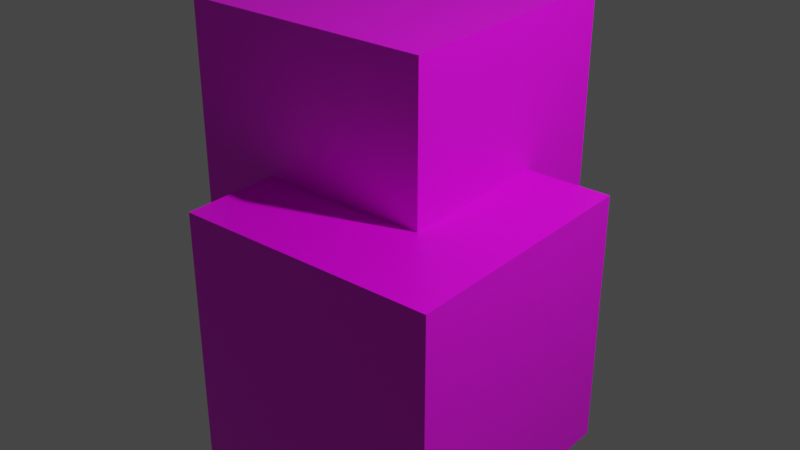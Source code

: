 # Source: cube1.blend  (saved by Blender 2.91.10; exported with 4.5.12 LTS)
import bpy
from mathutils import Matrix  # noqa: F401  (used for matrix-valued properties, if any)

bpy.ops.wm.read_factory_settings(use_empty=True)
scene = bpy.context.scene
scene.name = 'Scene'

# ---- collections
col_collection = bpy.data.collections.new('Collection'); scene.collection.children.link(col_collection)

# ---- images (referenced by path relative to the original .blend; pixels are not part of the script)
import os
ASSET_DIR = os.environ.get("B2B_ASSET_DIR", "")  # directory of the original .blend (textures are referenced by path, not embedded)
HERE = os.path.dirname(os.path.abspath(__file__))  # packed textures are extracted next to this script under _unpacked/

def load_image(name, relpath, width, height, colorspace="sRGB"):
    """Load a texture the original file referenced (path relative to the .blend, or extracted next to this script)."""
    p = next((c for c in (os.path.join(HERE, relpath), os.path.join(ASSET_DIR, relpath)) if relpath and os.path.exists(c)), "")
    if p:
        img = bpy.data.images.load(p, check_existing=True)
        img.name = name
    else:  # same state as the original file: an image datablock whose file is absent (Cycles renders it pink)
        img = bpy.data.images.new(name, width, height)
        img.source = "FILE"
        img.filepath = "//" + (relpath or name)
    img.colorspace_settings.name = colorspace
    return img
img_gears_png = load_image('gears.png', 'gears.png', 1024, 1024, 'sRGB')
img_gears_purple_png = load_image('gears_purple.png', 'gears_purple.png', 1024, 1024, 'sRGB')

# ---- materials (node trees are filled in below, after node groups)
mat_cube_mat1_002 = bpy.data.materials.new('cube_mat1.002')
mat_cube_mat1_002.alpha_threshold = 0.0
mat_cube_mat1_002.use_transparent_shadow = False
mat_cube_mat1_002.line_color = (0.0, 0.0, 0.0, 1.0)
mat_cube_mat1_001 = bpy.data.materials.new('cube_mat1.001')
mat_cube_mat1_001.alpha_threshold = 0.0
mat_cube_mat1_001.use_transparent_shadow = False
mat_cube_mat1_001.line_color = (0.0, 0.0, 0.0, 1.0)

# ---- material node trees
mat_cube_mat1_002.use_nodes = True; mat_cube_mat1_002.node_tree.nodes.clear()
_N = mat_cube_mat1_002.node_tree.nodes; _L = mat_cube_mat1_002.node_tree.links
n0 = _N.new('ShaderNodeOutputMaterial'); n0.name = 'Material Output'; n0.location = (300, 300)
n1 = _N.new('ShaderNodeBsdfPrincipled'); n1.name = 'Principled BSDF'; n1.location = (10, 300)
n1.distribution = 'GGX'
n1.subsurface_method = 'BURLEY'
n1.inputs[2].default_value = 0.4
n1.inputs[3].default_value = 1.45
n1.inputs[27].default_value = (0.0, 0.0, 0.0, 1.0)
n1.inputs[28].default_value = 1.0
n2 = _N.new('ShaderNodeTexImage'); n2.name = 'Image Texture'; n2.location = (-280, 280)
n2.image = img_gears_png
n2.interpolation = 'Closest'
_L.new(n1.outputs[0], n0.inputs[0])
_L.new(n2.outputs[0], n1.inputs[0])
n0.is_active_output = True
mat_cube_mat1_001.use_nodes = True; mat_cube_mat1_001.node_tree.nodes.clear()
_N = mat_cube_mat1_001.node_tree.nodes; _L = mat_cube_mat1_001.node_tree.links
n0 = _N.new('ShaderNodeOutputMaterial'); n0.name = 'Material Output'; n0.location = (300, 300)
n1 = _N.new('ShaderNodeBsdfPrincipled'); n1.name = 'Principled BSDF'; n1.location = (10, 300)
n1.distribution = 'GGX'
n1.subsurface_method = 'BURLEY'
n1.inputs[2].default_value = 0.4
n1.inputs[3].default_value = 1.45
n1.inputs[27].default_value = (0.0, 0.0, 0.0, 1.0)
n1.inputs[28].default_value = 1.0
n2 = _N.new('ShaderNodeTexImage'); n2.name = 'Image Texture'; n2.location = (-280, 280)
n2.image = img_gears_purple_png
n2.interpolation = 'Closest'
_L.new(n1.outputs[0], n0.inputs[0])
_L.new(n2.outputs[0], n1.inputs[0])
n0.is_active_output = True

# ---- world
world_world = bpy.data.worlds.new('World'); scene.world = world_world
world_world.use_nodes = True; world_world.node_tree.nodes.clear()
_N = world_world.node_tree.nodes; _L = world_world.node_tree.links
n0 = _N.new('ShaderNodeOutputWorld'); n0.name = 'World Output'; n0.location = (300, 300)
n1 = _N.new('ShaderNodeBackground'); n1.name = 'Background'; n1.location = (10, 300)
n1.inputs[0].default_value = (0.05088, 0.05088, 0.05088, 1.0)
_L.new(n1.outputs[0], n0.inputs[0])
n0.is_active_output = True
world_world.color = (0.05088, 0.05088, 0.05088)
world_world.use_sun_shadow = False
world_world.sun_shadow_jitter_overblur = 0.0

# ---- lights
light_light = bpy.data.lights.new('Light', 'POINT')
light_light.transmission_factor = 0.0
light_light.energy = 1000.0
light_light.shadow_soft_size = 0.1
light_light.shadow_maximum_resolution = 0.006
light_light.use_absolute_resolution = True

# ---- meshes
me_cube0 = bpy.data.meshes.new('Cube0')
me_cube0.from_pydata([(1.0, 1.0, 1.0), (1.0, 1.0, -1.0), (1.0, -1.0, 1.0), (1.0, -1.0, -1.0), (-1.0, 1.0, 1.0), (-1.0, 1.0, -1.0), (-1.0, -1.0, 1.0), (-1.0, -1.0, -1.0)], [], [(0, 4, 6, 2), (3, 2, 6, 7), (7, 6, 4, 5), (5, 1, 3, 7), (1, 0, 2, 3), (5, 4, 0, 1)])
_uv = me_cube0.uv_layers.new(name='UVMap')
_uv.uv.foreach_set('vector', [0.0, 0.0, 1.0, 0.0, 1.0, 1.0, 0.0, 1.0, 3.539e-08, 0.0, 1.0, 5.96e-08, 1.0, 1.0, 0.0, 1.0, 0.0, 0.0, 1.0, 0.0, 1.0, 1.0, 0.0, 1.0, -1.676e-08, 0.0, 1.0, 0.0, 1.0, 1.0, 0.0, 1.0, 0.0, 0.0, 1.0, 2.98e-08, 1.0, 1.0, 0.0, 1.0, 2.235e-08, 0.0, 1.0, 0.0, 1.0, 1.0, 0.0, 1.0])
me_cube0.materials.append(mat_cube_mat1_002)
me_cube0.use_remesh_preserve_volume = False
me_cube0.use_remesh_preserve_attributes = False
me_cube0.use_mirror_vertex_groups = False
me_cube0.update()
me_cube0_002 = bpy.data.meshes.new('Cube0.002')
me_cube0_002.from_pydata([(1.0, 1.0, 1.0), (1.0, 1.0, -1.0), (1.0, -1.0, 1.0), (1.0, -1.0, -1.0), (-1.0, 1.0, 1.0), (-1.0, 1.0, -1.0), (-1.0, -1.0, 1.0), (-1.0, -1.0, -1.0)], [], [(0, 4, 6, 2), (3, 2, 6, 7), (7, 6, 4, 5), (5, 1, 3, 7), (1, 0, 2, 3), (5, 4, 0, 1)])
_uv = me_cube0_002.uv_layers.new(name='UVMap')
_uv.uv.foreach_set('vector', [0.0, 0.0, 1.0, 0.0, 1.0, 1.0, 0.0, 1.0, 3.539e-08, 0.0, 1.0, 5.96e-08, 1.0, 1.0, 0.0, 1.0, 0.0, 0.0, 1.0, 0.0, 1.0, 1.0, 0.0, 1.0, -1.676e-08, 0.0, 1.0, 0.0, 1.0, 1.0, 0.0, 1.0, 0.0, 0.0, 1.0, 2.98e-08, 1.0, 1.0, 0.0, 1.0, 2.235e-08, 0.0, 1.0, 0.0, 1.0, 1.0, 0.0, 1.0])
me_cube0_002.materials.append(mat_cube_mat1_001)
me_cube0_002.use_remesh_preserve_volume = False
me_cube0_002.use_remesh_preserve_attributes = False
me_cube0_002.use_mirror_vertex_groups = False
me_cube0_002.update()

# ---- objects
ob_cube = bpy.data.objects.new('Cube', me_cube0)
ob_light = bpy.data.objects.new('Light', light_light)
ob_cube_001 = bpy.data.objects.new('Cube.001', me_cube0_002)

# ---- transforms, parenting, visibility, modifiers, constraints
ob_cube.location = (0.0, 0.0, 0.0)
ob_cube.lock_rotations_4d = False
ob_cube.empty_display_type = 'ARROWS'
ob_cube.lineart.crease_threshold = 0.0
ob_light.location = (4.076, 1.005, 5.904)
ob_light.rotation_euler = (0.6503, 0.05522, 1.866)
ob_light.lock_rotations_4d = False
ob_light.empty_display_type = 'ARROWS'
ob_light.color = (0.0, 0.0, 0.0, 0.0)
ob_light.lineart.crease_threshold = 0.0
ob_cube_001.location = (-0.662, 0.7396, 1.174)
ob_cube_001.lock_rotations_4d = False
ob_cube_001.empty_display_type = 'ARROWS'
ob_cube_001.lineart.crease_threshold = 0.0

# ---- collection membership
col_collection.objects.link(ob_cube)
col_collection.objects.link(ob_light)
col_collection.objects.link(ob_cube_001)

# ---- scene / render settings (as saved in the file)
scene.frame_start = 1; scene.frame_end = 250; scene.frame_set(1)
scene.render.engine = 'BLENDER_EEVEE_NEXT'
scene.cycles.use_denoising = False
scene.cycles.samples = 128
scene.cycles.sampling_pattern = 'TABULATED_SOBOL'
scene.cycles.use_adaptive_sampling = False
scene.cycles.use_light_tree = False
scene.view_settings.view_transform = 'Filmic'
bpy.context.view_layer.update()

# ---- added for rendering (the .blend has no active camera): camera
cam_auto = bpy.data.cameras.new('AutoCamera')
cam_auto.lens = 50.0
cam_auto.sensor_width = 36.0
cam_auto.clip_end = 1000.0
ob_auto_camera = bpy.data.objects.new('AutoCamera', cam_auto)
scene.collection.objects.link(ob_auto_camera)
ob_auto_camera.location = (4.26382, -5.14398, 4.26261)
ob_auto_camera.rotation_euler = (1.09748, -7.21219e-08, 0.694738)
scene.camera = ob_auto_camera
bpy.context.view_layer.update()
